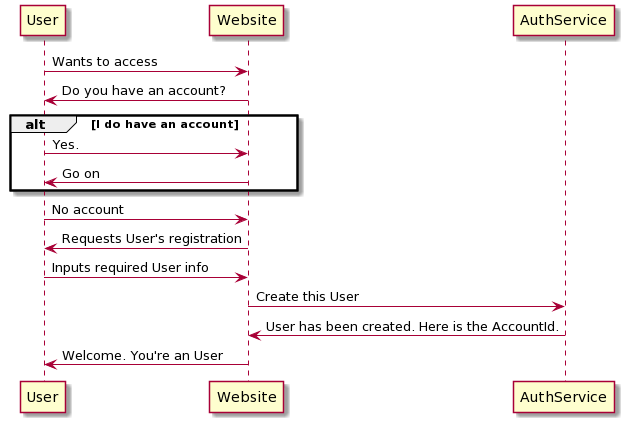

The diagram above was rendered by PlantUML. Its source (embedded in the PNG):
@startuml
User -> Website: Wants to access
Website -> User: Do you have an account?
alt I do have an account
User -> Website: Yes.
Website -> User: Go on
end
User -> Website: No account
Website -> User: Requests User's registration
User -> Website: Inputs required User info
Website -> AuthService: Create this User
AuthService -> Website: User has been created. Here is the AccountId.
Website -> User: Welcome. You're an User
@enduml